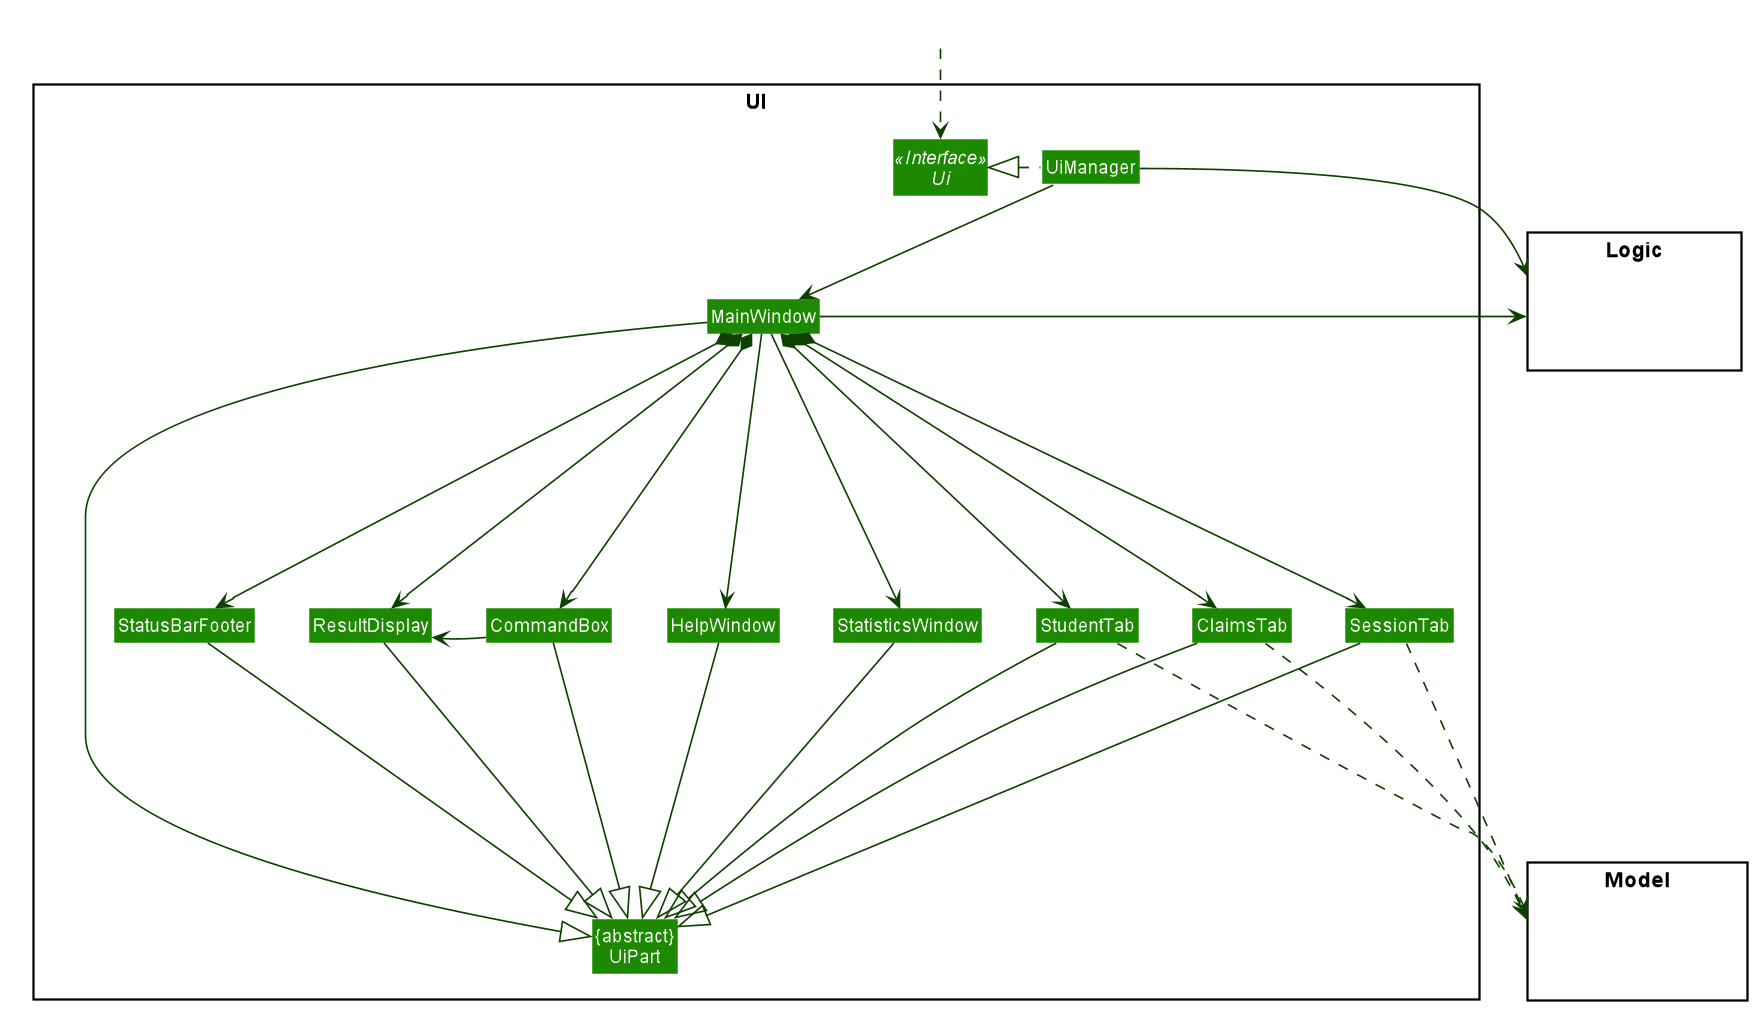

The diagram above was rendered by PlantUML. Its source (embedded in the PNG):
@startuml








skinparam BackgroundColor #FFFFFFF

skinparam Shadowing false

skinparam Class {
    FontColor #FFFFFF
    BorderThickness 1
    BorderColor #FFFFFF
    StereotypeFontColor #FFFFFF
    FontName Arial
}

skinparam Actor {
    BorderColor #000000
    Color #000000
    FontName Arial
}

skinparam Sequence {
    MessageAlign center
    BoxFontSize 15
    BoxPadding 0
    BoxFontColor #FFFFFF
    FontName Arial
}

skinparam Participant {
    FontColor #FFFFFFF
    Padding 20
}

skinparam MinClassWidth 50
skinparam ParticipantPadding 10
skinparam Shadowing false
skinparam DefaultTextAlignment center
skinparam packageStyle Rectangle

hide footbox
hide members
hide circle
skinparam arrowThickness 1.1
skinparam arrowColor #0E4100
skinparam classBackgroundColor #1D8900

package UI <<Rectangle>>{
Interface Ui <<Interface>>
Class "{abstract}\nUiPart" as UiPart
Class UiManager
Class MainWindow
Class HelpWindow
Class StatisticsWindow
Class ResultDisplay
Class StudentTab
Class ClaimsTab
Class SessionTab
Class StatusBarFooter
Class CommandBox
}

package Model <<Rectangle>> {
Class HiddenModel #FFFFFF
}

package Logic <<Rectangle>> {
Class HiddenLogic #FFFFFF
}

Class HiddenOutside #FFFFFF
HiddenOutside ..> Ui

UiManager .left.|> Ui
UiManager -down-> MainWindow
MainWindow ---> HelpWindow
MainWindow ----> StatisticsWindow
MainWindow *--down--> CommandBox
MainWindow *--down--> ResultDisplay
MainWindow *--down--> StudentTab
MainWindow *--down--> SessionTab
MainWindow *--down--> ClaimsTab
MainWindow *--down--> StatusBarFooter

CommandBox -up-> ResultDisplay


MainWindow -left-|> UiPart

ResultDisplay ----|> UiPart
CommandBox ----|> UiPart
StudentTab ----|> UiPart
SessionTab ----|> UiPart
ClaimsTab ----|> UiPart
StatusBarFooter ----|> UiPart
HelpWindow --down--|> UiPart
StatisticsWindow --down--|> UiPart

UiManager -right-> Logic
MainWindow -left-> Logic

StudentTab .down...> Model
SessionTab .down..> Model
ClaimsTab .down..> Model

HelpWindow -[hidden]left- CommandBox
CommandBox -[hidden]left- ResultDisplay
ResultDisplay -[hidden]left- StatusBarFooter

MainWindow -[hidden]-|> UiPart
@enduml